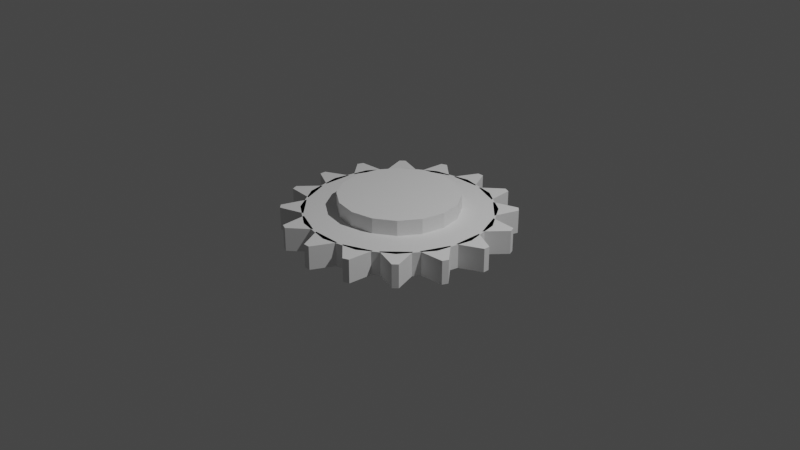 # Source: cog_wip.blend  (saved by Blender 2.93.21; exported with 4.5.12 LTS)
import bpy
from mathutils import Matrix  # noqa: F401  (used for matrix-valued properties, if any)

bpy.ops.wm.read_factory_settings(use_empty=True)
scene = bpy.context.scene
scene.name = 'Scene'

# ---- collections
col_collection = bpy.data.collections.new('Collection'); scene.collection.children.link(col_collection)

# ---- world
world_world = bpy.data.worlds.new('World'); scene.world = world_world
world_world.use_nodes = True; world_world.node_tree.nodes.clear()
_N = world_world.node_tree.nodes; _L = world_world.node_tree.links
n0 = _N.new('ShaderNodeOutputWorld'); n0.name = 'World Output'; n0.location = (300, 300)
n1 = _N.new('ShaderNodeBackground'); n1.name = 'Background'; n1.location = (10, 300)
n1.inputs[0].default_value = (0.05088, 0.05088, 0.05088, 1.0)
_L.new(n1.outputs[0], n0.inputs[0])
n0.is_active_output = True
world_world.color = (0.05088, 0.05088, 0.05088)
world_world.use_sun_shadow = False
world_world.sun_shadow_jitter_overblur = 0.0

# ---- cameras
cam_camera = bpy.data.cameras.new('Camera')
cam_camera.clip_end = 100.0
cam_camera.ortho_scale = 7.314

# ---- lights
light_light = bpy.data.lights.new('Light', 'POINT')
light_light.transmission_factor = 0.0
light_light.energy = 1000.0
light_light.shadow_soft_size = 0.1
light_light.shadow_maximum_resolution = 0.006
light_light.use_absolute_resolution = True

# ---- meshes
me_cylinder = bpy.data.meshes.new('Cylinder')
me_cylinder.from_pydata([(0.0, 1.0, -0.125), (0.0, 1.0, 0.125), (0.3827, 0.9239, -0.125), (0.3827, 0.9239, 0.125), (0.7071, 0.7071, -0.125), (0.7071, 0.7071, 0.125), (0.9239, 0.3827, -0.125), (0.9239, 0.3827, 0.125), (1.0, -4.371e-08, -0.125), (1.0, -4.371e-08, 0.125), (0.9239, -0.3827, -0.125), (0.9239, -0.3827, 0.125), (0.7071, -0.7071, -0.125), (0.7071, -0.7071, 0.125), (0.3827, -0.9239, -0.125), (0.3827, -0.9239, 0.125), (-8.742e-08, -1.0, -0.125), (-8.742e-08, -1.0, 0.125), (-0.3827, -0.9239, -0.125), (-0.3827, -0.9239, 0.125), (-0.7071, -0.7071, -0.125), (-0.7071, -0.7071, 0.125), (-0.9239, -0.3827, -0.125), (-0.9239, -0.3827, 0.125), (-1.0, 1.192e-08, -0.125), (-1.0, 1.192e-08, 0.125), (-0.9239, 0.3827, -0.125), (-0.9239, 0.3827, 0.125), (-0.7071, 0.7071, -0.125), (-0.7071, 0.7071, 0.125), (-0.3827, 0.9239, -0.125), (-0.3827, 0.9239, 0.125)], [], [(0, 1, 3, 2), (2, 3, 5, 4), (4, 5, 7, 6), (6, 7, 9, 8), (8, 9, 11, 10), (10, 11, 13, 12), (12, 13, 15, 14), (14, 15, 17, 16), (16, 17, 19, 18), (18, 19, 21, 20), (20, 21, 23, 22), (22, 23, 25, 24), (24, 25, 27, 26), (26, 27, 29, 28), (3, 1, 31, 29, 27, 25, 23, 21, 19, 17, 15, 13, 11, 9, 7, 5), (28, 29, 31, 30), (30, 31, 1, 0), (0, 2, 4, 6, 8, 10, 12, 14, 16, 18, 20, 22, 24, 26, 28, 30)])
_uv = me_cylinder.uv_layers.new(name='UVMap')
_uv.uv.foreach_set('vector', [1.0, 0.5, 1.0, 1.0, 0.9375, 1.0, 0.9375, 0.5, 0.9375, 0.5, 0.9375, 1.0, 0.875, 1.0, 0.875, 0.5, 0.875, 0.5, 0.875, 1.0, 0.8125, 1.0, 0.8125, 0.5, 0.8125, 0.5, 0.8125, 1.0, 0.75, 1.0, 0.75, 0.5, 0.75, 0.5, 0.75, 1.0, 0.6875, 1.0, 0.6875, 0.5, 0.6875, 0.5, 0.6875, 1.0, 0.625, 1.0, 0.625, 0.5, 0.625, 0.5, 0.625, 1.0, 0.5625, 1.0, 0.5625, 0.5, 0.5625, 0.5, 0.5625, 1.0, 0.5, 1.0, 0.5, 0.5, 0.5, 0.5, 0.5, 1.0, 0.4375, 1.0, 0.4375, 0.5, 0.4375, 0.5, 0.4375, 1.0, 0.375, 1.0, 0.375, 0.5, 0.375, 0.5, 0.375, 1.0, 0.3125, 1.0, 0.3125, 0.5, 0.3125, 0.5, 0.3125, 1.0, 0.25, 1.0, 0.25, 0.5, 0.25, 0.5, 0.25, 1.0, 0.1875, 1.0, 0.1875, 0.5, 0.1875, 0.5, 0.1875, 1.0, 0.125, 1.0, 0.125, 0.5, 0.3418, 0.4717, 0.25, 0.49, 0.1582, 0.4717, 0.08029, 0.4197, 0.02827, 0.3418, 0.01, 0.25, 0.02827, 0.1582, 0.08029, 0.08029, 0.1582, 0.02827, 0.25, 0.01, 0.3418, 0.02827, 0.4197, 0.08029, 0.4717, 0.1582, 0.49, 0.25, 0.4717, 0.3418, 0.4197, 0.4197, 0.125, 0.5, 0.125, 1.0, 0.0625, 1.0, 0.0625, 0.5, 0.0625, 0.5, 0.0625, 1.0, 0.0, 1.0, 0.0, 0.5, 0.75, 0.49, 0.8418, 0.4717, 0.9197, 0.4197, 0.9717, 0.3418, 0.99, 0.25, 0.9717, 0.1582, 0.9197, 0.08029, 0.8418, 0.02827, 0.75, 0.01, 0.6582, 0.02827, 0.5803, 0.08029, 0.5283, 0.1582, 0.51, 0.25, 0.5283, 0.3418, 0.5803, 0.4197, 0.6582, 0.4717])
me_cylinder.use_remesh_fix_poles = True
me_cylinder.use_remesh_preserve_attributes = False
me_cylinder.update()
me_cylinder_001 = bpy.data.meshes.new('Cylinder.001')
me_cylinder_001.from_pydata([(9.62e-09, 0.6309, -0.125), (9.62e-09, 0.6309, 0.125), (0.2414, 0.5829, -0.125), (0.2414, 0.5829, 0.125), (0.4461, 0.4461, -0.125), (0.4461, 0.4461, 0.125), (0.5829, 0.2414, -0.125), (0.5829, 0.2414, 0.125), (0.6309, -3.151e-08, -0.125), (0.6309, -3.151e-08, 0.125), (0.5829, -0.2414, -0.125), (0.5829, -0.2414, 0.125), (0.4461, -0.4461, -0.125), (0.4461, -0.4461, 0.125), (0.2414, -0.5829, -0.125), (0.2414, -0.5829, 0.125), (-4.553e-08, -0.6309, -0.125), (-4.553e-08, -0.6309, 0.125), (-0.2414, -0.5829, -0.125), (-0.2414, -0.5829, 0.125), (-0.4461, -0.4461, -0.125), (-0.4461, -0.4461, 0.125), (-0.5829, -0.2414, -0.125), (-0.5829, -0.2414, 0.125), (-0.6309, 3.592e-09, -0.125), (-0.6309, 3.592e-09, 0.125), (-0.5829, 0.2414, -0.125), (-0.5829, 0.2414, 0.125), (-0.4461, 0.4461, -0.125), (-0.4461, 0.4461, 0.125), (-0.2414, 0.5829, -0.125), (-0.2414, 0.5829, 0.125)], [], [(0, 1, 3, 2), (2, 3, 5, 4), (4, 5, 7, 6), (6, 7, 9, 8), (8, 9, 11, 10), (10, 11, 13, 12), (12, 13, 15, 14), (14, 15, 17, 16), (16, 17, 19, 18), (18, 19, 21, 20), (20, 21, 23, 22), (22, 23, 25, 24), (24, 25, 27, 26), (26, 27, 29, 28), (3, 1, 31, 29, 27, 25, 23, 21, 19, 17, 15, 13, 11, 9, 7, 5), (28, 29, 31, 30), (30, 31, 1, 0), (0, 2, 4, 6, 8, 10, 12, 14, 16, 18, 20, 22, 24, 26, 28, 30)])
_uv = me_cylinder_001.uv_layers.new(name='UVMap')
_uv.uv.foreach_set('vector', [1.0, 0.5, 1.0, 1.0, 0.9375, 1.0, 0.9375, 0.5, 0.9375, 0.5, 0.9375, 1.0, 0.875, 1.0, 0.875, 0.5, 0.875, 0.5, 0.875, 1.0, 0.8125, 1.0, 0.8125, 0.5, 0.8125, 0.5, 0.8125, 1.0, 0.75, 1.0, 0.75, 0.5, 0.75, 0.5, 0.75, 1.0, 0.6875, 1.0, 0.6875, 0.5, 0.6875, 0.5, 0.6875, 1.0, 0.625, 1.0, 0.625, 0.5, 0.625, 0.5, 0.625, 1.0, 0.5625, 1.0, 0.5625, 0.5, 0.5625, 0.5, 0.5625, 1.0, 0.5, 1.0, 0.5, 0.5, 0.5, 0.5, 0.5, 1.0, 0.4375, 1.0, 0.4375, 0.5, 0.4375, 0.5, 0.4375, 1.0, 0.375, 1.0, 0.375, 0.5, 0.375, 0.5, 0.375, 1.0, 0.3125, 1.0, 0.3125, 0.5, 0.3125, 0.5, 0.3125, 1.0, 0.25, 1.0, 0.25, 0.5, 0.25, 0.5, 0.25, 1.0, 0.1875, 1.0, 0.1875, 0.5, 0.1875, 0.5, 0.1875, 1.0, 0.125, 1.0, 0.125, 0.5, 0.3418, 0.4717, 0.25, 0.49, 0.1582, 0.4717, 0.08029, 0.4197, 0.02827, 0.3418, 0.01, 0.25, 0.02827, 0.1582, 0.08029, 0.08029, 0.1582, 0.02827, 0.25, 0.01, 0.3418, 0.02827, 0.4197, 0.08029, 0.4717, 0.1582, 0.49, 0.25, 0.4717, 0.3418, 0.4197, 0.4197, 0.125, 0.5, 0.125, 1.0, 0.0625, 1.0, 0.0625, 0.5, 0.0625, 0.5, 0.0625, 1.0, 0.0, 1.0, 0.0, 0.5, 0.75, 0.49, 0.8418, 0.4717, 0.9197, 0.4197, 0.9717, 0.3418, 0.99, 0.25, 0.9717, 0.1582, 0.9197, 0.08029, 0.8418, 0.02827, 0.75, 0.01, 0.6582, 0.02827, 0.5803, 0.08029, 0.5283, 0.1582, 0.51, 0.25, 0.5283, 0.3418, 0.5803, 0.4197, 0.6582, 0.4717])
me_cylinder_001.use_remesh_fix_poles = True
me_cylinder_001.use_remesh_preserve_attributes = False
me_cylinder_001.update()
me_cube_002 = bpy.data.meshes.new('Cube.002')
me_cube_002.from_pydata([(-0.03332, -1.201, -0.125), (-0.03332, -1.201, 0.125), (-0.158, -0.9507, -0.125), (-0.158, -0.9507, 0.125), (0.03332, -1.201, -0.125), (0.03332, -1.201, 0.125), (0.158, -0.9507, -0.125), (0.158, -0.9507, 0.125)], [], [(0, 1, 3, 2), (2, 3, 7, 6), (6, 7, 5, 4), (4, 5, 1, 0), (2, 6, 4, 0), (7, 3, 1, 5)])
_uv = me_cube_002.uv_layers.new(name='UVMap')
_uv.uv.foreach_set('vector', [0.375, 0.0, 0.625, 0.0, 0.625, 0.25, 0.375, 0.25, 0.375, 0.25, 0.625, 0.25, 0.625, 0.5, 0.375, 0.5, 0.375, 0.5, 0.625, 0.5, 0.625, 0.75, 0.375, 0.75, 0.375, 0.75, 0.625, 0.75, 0.625, 1.0, 0.375, 1.0, 0.125, 0.5, 0.375, 0.5, 0.375, 0.75, 0.125, 0.75, 0.625, 0.5, 0.875, 0.5, 0.875, 0.75, 0.625, 0.75])
me_cube_002.use_remesh_fix_poles = True
me_cube_002.use_remesh_preserve_attributes = False
me_cube_002.update()

# ---- objects
ob_light = bpy.data.objects.new('Light', light_light)
ob_camera = bpy.data.objects.new('Camera', cam_camera)
ob_cylinder = bpy.data.objects.new('Cylinder', me_cylinder)
ob_cylinder_001 = bpy.data.objects.new('Cylinder.001', me_cylinder_001)
ob_cube = bpy.data.objects.new('Cube', me_cube_002)

# ---- transforms, parenting, visibility, modifiers, constraints
ob_light.location = (4.076, 1.005, 5.904)
ob_light.rotation_euler = (0.6503, 0.05522, 1.866)
ob_light.lock_rotations_4d = False
ob_light.empty_display_type = 'ARROWS'
ob_light.color = (0.0, 0.0, 0.0, 0.0)
ob_light.lineart.crease_threshold = 0.0
ob_camera.location = (7.359, -6.926, 4.958)
ob_camera.rotation_euler = (1.109, 0.0, 0.8149)
ob_camera.lock_rotations_4d = False
ob_camera.empty_display_type = 'ARROWS'
ob_camera.color = (0.0, 0.0, 0.0, 0.0)
ob_camera.display_type = 'WIRE'
ob_camera.lineart.crease_threshold = 0.0
ob_cylinder.location = (0.0, 0.0, 0.0)
ob_cylinder.rotation_euler = (0.0, -0.0, 0.3927)
_m = ob_cylinder.modifiers.new('Boolean', 'BOOLEAN')
_m.object = ob_cylinder_001
ob_cylinder_001.location = (0.0, 0.0, 0.0)
ob_cylinder_001.scale = (1.0, 1.0, 2.284)
ob_cube.location = (0.0, 0.0, 0.0)
_m = ob_cube.modifiers.new('Array', 'ARRAY')
_m.count = 16
_m.use_relative_offset = False
_m.use_object_offset = True
_m.offset_object = ob_cylinder

# ---- collection membership
col_collection.objects.link(ob_light)
col_collection.objects.link(ob_camera)
col_collection.objects.link(ob_cylinder)
col_collection.objects.link(ob_cylinder_001)
col_collection.objects.link(ob_cube)

# ---- scene / render settings (as saved in the file)
scene.camera = ob_camera
scene.frame_start = 1; scene.frame_end = 250; scene.frame_set(1)
scene.render.engine = 'BLENDER_EEVEE_NEXT'
scene.cycles.use_denoising = False
scene.cycles.samples = 128
scene.cycles.sampling_pattern = 'TABULATED_SOBOL'
scene.cycles.use_adaptive_sampling = False
scene.cycles.use_light_tree = False
scene.view_settings.view_transform = 'Filmic'
bpy.context.view_layer.update()
